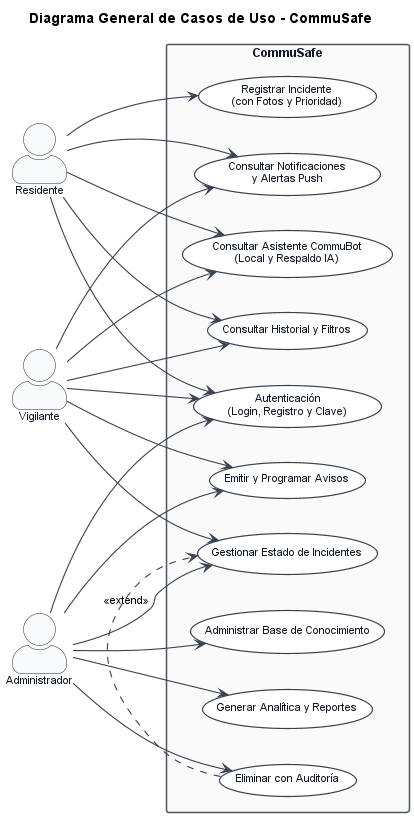

The diagram above was rendered by PlantUML. Its source (embedded in the PNG):
@startuml 33_casos_uso_general
title Diagrama General de Casos de Uso - CommuSafe

left to right direction
skinparam backgroundColor #FFFFFF
skinparam shadowing false
skinparam defaultFontName Arial
skinparam defaultFontSize 11
skinparam packageStyle rectangle
skinparam actorStyle awesome

skinparam actor {
    BackgroundColor #F9FAFB
    BorderColor #1F2937
    FontColor #111827
}

skinparam usecase {
    BackgroundColor #FFFFFF
    BorderColor #374151
    FontColor #111827
    BorderThickness 1.2
    ArrowColor #374151
    ArrowThickness 1.1
}

skinparam rectangle {
    BackgroundColor #FAFAFA
    BorderColor #4B5563
    BorderThickness 1.5
    FontColor #111827
    FontSize 12
    FontStyle bold
}

' ================= ACTORES (USUARIOS) =================
actor "Residente" as res
actor "Vigilante" as vig
actor "Administrador" as admin

' ================= SISTEMA COMMUSAFE (COMPACTO) =================
rectangle "CommuSafe" {
    usecase "Registrar Incidente\n(con Fotos y Prioridad)" as UC_RegInc
    usecase "Consultar Historial y Filtros" as UC_Hist
    usecase "Consultar Notificaciones\ny Alertas Push" as UC_Notif
    usecase "Consultar Asistente CommuBot\n(Local y Respaldo IA)" as UC_Bot
    usecase "Autenticación\n(Login, Registro y Clave)" as UC_Auth
    usecase "Gestionar Estado de Incidentes" as UC_EstInc
    usecase "Eliminar con Auditoría" as UC_ElimInc
    usecase "Emitir y Programar Avisos" as UC_Aviso
    usecase "Administrar Base de Conocimiento" as UC_AdminKB
    usecase "Generar Analítica y Reportes" as UC_Rep

    ' Regla UML: La extensión apunta siempre hacia el caso de uso base
    UC_ElimInc .> UC_EstInc : <<extend>>
}

' ================= CONEXIONES DE ACTORES =================
res --> UC_Auth
res --> UC_RegInc
res --> UC_Hist
res --> UC_Notif
res --> UC_Bot

vig --> UC_Auth
vig --> UC_Hist
vig --> UC_Notif
vig --> UC_Bot
vig --> UC_EstInc
vig --> UC_Aviso

admin --> UC_Auth
admin --> UC_EstInc
admin --> UC_ElimInc
admin --> UC_Aviso
admin --> UC_AdminKB
admin --> UC_Rep

@enduml